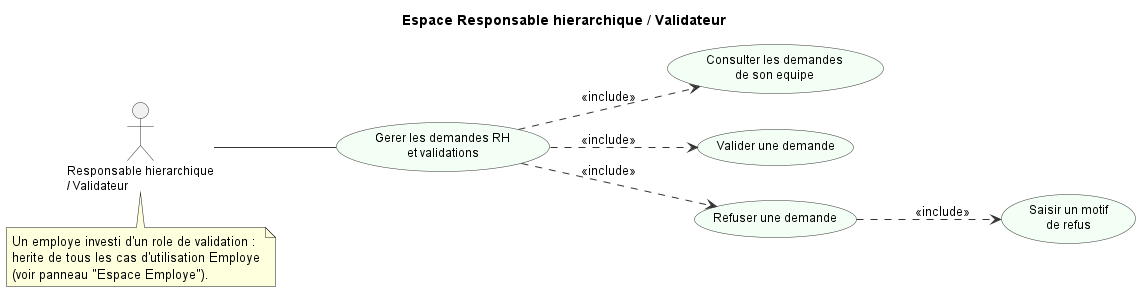

The diagram above was rendered by PlantUML. Its source (embedded in the PNG):
@startuml 02_validateur
left to right direction
skinparam backgroundColor #FFFFFF
skinparam shadowing false
skinparam usecase {
  BackgroundColor #F3FFF5
  BorderColor #333333
  ArrowColor #333333
  FontSize 12
}
skinparam actor {
  BorderColor #333333
  FontSize 12
}
skinparam ArrowColor #333333

title Espace Responsable hierarchique / Validateur

actor "Responsable hierarchique\n/ Validateur" as Validateur

usecase "Gerer les demandes RH\net validations" as UC_GererDemandes
usecase "Consulter les demandes\nde son equipe" as UC_ConsulterDemandes
usecase "Valider une demande" as UC_Valider
usecase "Refuser une demande" as UC_Refuser
usecase "Saisir un motif\nde refus" as UC_MotifRefus
UC_GererDemandes ..> UC_ConsulterDemandes : <<include>>
UC_GererDemandes ..> UC_Valider : <<include>>
UC_GererDemandes ..> UC_Refuser : <<include>>
UC_Refuser ..> UC_MotifRefus : <<include>>

Validateur -- UC_GererDemandes

note bottom of Validateur
  Un employe investi d'un role de validation :
  herite de tous les cas d'utilisation Employe
  (voir panneau "Espace Employe").
end note

@enduml